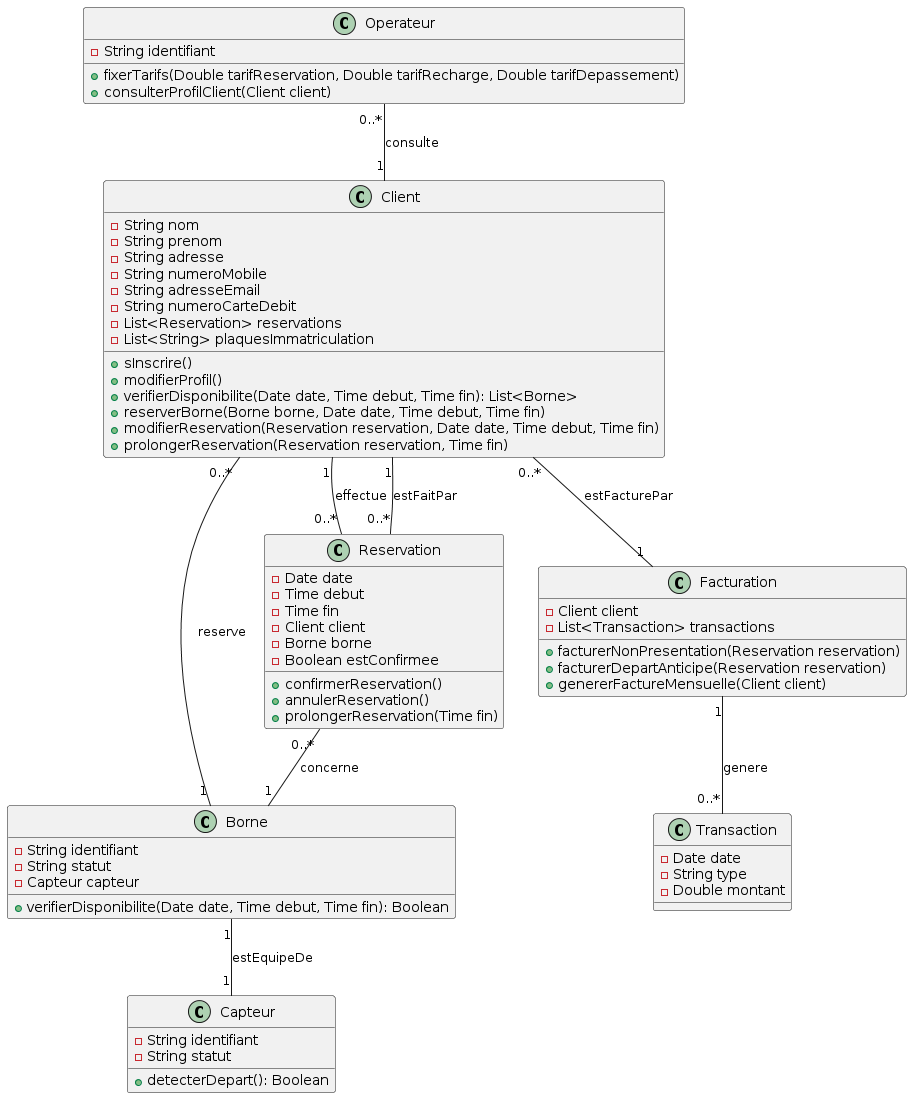

The diagram above was rendered by PlantUML. Its source (embedded in the PNG):
@startuml
class Client {
    -String nom
    -String prenom
    -String adresse
    -String numeroMobile
    -String adresseEmail
    -String numeroCarteDebit
    -List<Reservation> reservations
    -List<String> plaquesImmatriculation
    +sInscrire()
    +modifierProfil()
    +verifierDisponibilite(Date date, Time debut, Time fin): List<Borne>
    +reserverBorne(Borne borne, Date date, Time debut, Time fin)
    +modifierReservation(Reservation reservation, Date date, Time debut, Time fin)
    +prolongerReservation(Reservation reservation, Time fin)
}

class Borne {
    -String identifiant
    -String statut
    -Capteur capteur
    +verifierDisponibilite(Date date, Time debut, Time fin): Boolean
}

class Reservation {
    -Date date
    -Time debut
    -Time fin
    -Client client
    -Borne borne
    -Boolean estConfirmee
    +confirmerReservation()
    +annulerReservation()
    +prolongerReservation(Time fin)
}

class Capteur {
    -String identifiant
    -String statut
    +detecterDepart(): Boolean
}

class Facturation {
    -Client client
    -List<Transaction> transactions
    +facturerNonPresentation(Reservation reservation)
    +facturerDepartAnticipe(Reservation reservation)
    +genererFactureMensuelle(Client client)
}

class Transaction {
    -Date date
    -String type
    -Double montant
}

class Operateur {
    -String identifiant
    +fixerTarifs(Double tarifReservation, Double tarifRecharge, Double tarifDepassement)
    +consulterProfilClient(Client client)
}

Client "1" -- "0..*" Reservation: effectue
Client "0..*" -- "1" Borne: reserve
Borne "1" -- "1" Capteur: estEquipeDe
Reservation "0..*" -- "1" Borne: concerne
Reservation "0..*" -- "1" Client: estFaitPar
Client "0..*" -- "1" Facturation: estFacturePar
Facturation "1" -- "0..*" Transaction: genere
Operateur "0..*" -- "1" Client: consulte
@enduml